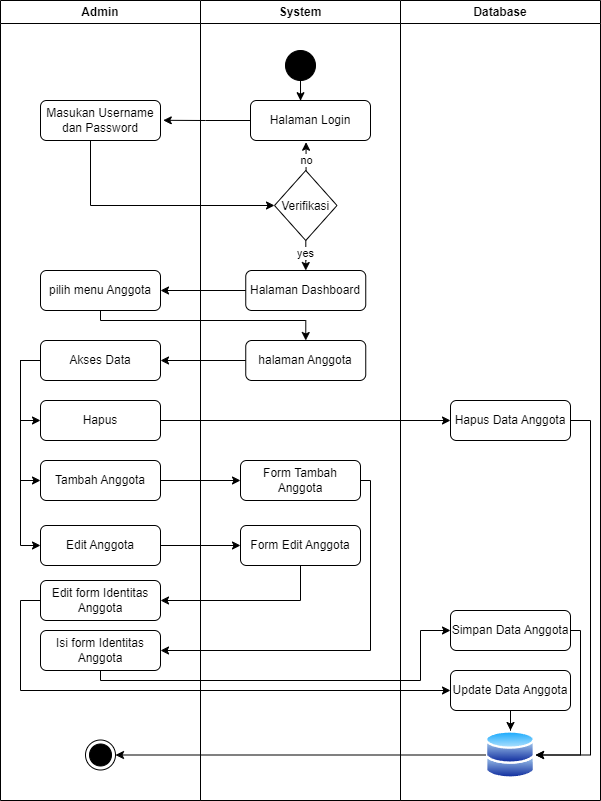

The diagram above was exported from draw.io. Its source (the exported page's mxGraphModel, read from the mxfile embedded in the PNG):
<mxGraphModel dx="1318" dy="562" grid="0" gridSize="10" guides="1" tooltips="1" connect="1" arrows="1" fold="1" page="0" pageScale="1" pageWidth="827" pageHeight="1169" background="none" math="0" shadow="0">
  <root>
    <mxCell id="xF55OkDV7O8w4bI9Ga28-0" />
    <mxCell id="xF55OkDV7O8w4bI9Ga28-1" parent="xF55OkDV7O8w4bI9Ga28-0" />
    <mxCell id="xF55OkDV7O8w4bI9Ga28-2" value="Admin" style="swimlane;whiteSpace=wrap;html=1;startSize=23;" vertex="1" parent="xF55OkDV7O8w4bI9Ga28-1">
      <mxGeometry x="140" y="60" width="200" height="800" as="geometry" />
    </mxCell>
    <mxCell id="xF55OkDV7O8w4bI9Ga28-3" value="Masukan Username&lt;div&gt;dan Password&lt;/div&gt;" style="rounded=1;whiteSpace=wrap;html=1;" vertex="1" parent="xF55OkDV7O8w4bI9Ga28-2">
      <mxGeometry x="40" y="100" width="120" height="40" as="geometry" />
    </mxCell>
    <mxCell id="xF55OkDV7O8w4bI9Ga28-4" value="pilih menu Anggota" style="rounded=1;whiteSpace=wrap;html=1;" vertex="1" parent="xF55OkDV7O8w4bI9Ga28-2">
      <mxGeometry x="40" y="270" width="120" height="40" as="geometry" />
    </mxCell>
    <mxCell id="xF55OkDV7O8w4bI9Ga28-5" style="edgeStyle=orthogonalEdgeStyle;rounded=0;orthogonalLoop=1;jettySize=auto;html=1;entryX=0;entryY=0.5;entryDx=0;entryDy=0;" edge="1" parent="xF55OkDV7O8w4bI9Ga28-2" source="xF55OkDV7O8w4bI9Ga28-8" target="xF55OkDV7O8w4bI9Ga28-9">
      <mxGeometry relative="1" as="geometry">
        <Array as="points">
          <mxPoint x="20" y="360" />
          <mxPoint x="20" y="420" />
        </Array>
      </mxGeometry>
    </mxCell>
    <mxCell id="xF55OkDV7O8w4bI9Ga28-6" style="edgeStyle=orthogonalEdgeStyle;rounded=0;orthogonalLoop=1;jettySize=auto;html=1;entryX=0;entryY=0.5;entryDx=0;entryDy=0;" edge="1" parent="xF55OkDV7O8w4bI9Ga28-2" source="xF55OkDV7O8w4bI9Ga28-8" target="xF55OkDV7O8w4bI9Ga28-10">
      <mxGeometry relative="1" as="geometry">
        <Array as="points">
          <mxPoint x="20" y="360" />
          <mxPoint x="20" y="480" />
        </Array>
      </mxGeometry>
    </mxCell>
    <mxCell id="xF55OkDV7O8w4bI9Ga28-7" style="edgeStyle=orthogonalEdgeStyle;rounded=0;orthogonalLoop=1;jettySize=auto;html=1;entryX=0;entryY=0.5;entryDx=0;entryDy=0;" edge="1" parent="xF55OkDV7O8w4bI9Ga28-2" source="xF55OkDV7O8w4bI9Ga28-8" target="xF55OkDV7O8w4bI9Ga28-11">
      <mxGeometry relative="1" as="geometry">
        <Array as="points">
          <mxPoint x="20" y="360" />
          <mxPoint x="20" y="545" />
        </Array>
      </mxGeometry>
    </mxCell>
    <mxCell id="xF55OkDV7O8w4bI9Ga28-8" value="Akses Data" style="rounded=1;whiteSpace=wrap;html=1;" vertex="1" parent="xF55OkDV7O8w4bI9Ga28-2">
      <mxGeometry x="40" y="340" width="120" height="40" as="geometry" />
    </mxCell>
    <mxCell id="xF55OkDV7O8w4bI9Ga28-9" value="Hapus" style="rounded=1;whiteSpace=wrap;html=1;" vertex="1" parent="xF55OkDV7O8w4bI9Ga28-2">
      <mxGeometry x="40" y="400" width="120" height="40" as="geometry" />
    </mxCell>
    <mxCell id="xF55OkDV7O8w4bI9Ga28-10" value="Tambah Anggota" style="rounded=1;whiteSpace=wrap;html=1;" vertex="1" parent="xF55OkDV7O8w4bI9Ga28-2">
      <mxGeometry x="40" y="460" width="120" height="40" as="geometry" />
    </mxCell>
    <mxCell id="xF55OkDV7O8w4bI9Ga28-11" value="Edit Anggota" style="rounded=1;whiteSpace=wrap;html=1;" vertex="1" parent="xF55OkDV7O8w4bI9Ga28-2">
      <mxGeometry x="40" y="525" width="120" height="40" as="geometry" />
    </mxCell>
    <mxCell id="xF55OkDV7O8w4bI9Ga28-12" value="Isi form Identitas Anggota" style="rounded=1;whiteSpace=wrap;html=1;" vertex="1" parent="xF55OkDV7O8w4bI9Ga28-2">
      <mxGeometry x="40" y="630" width="120" height="40" as="geometry" />
    </mxCell>
    <mxCell id="xF55OkDV7O8w4bI9Ga28-13" value="Edit form Identitas Anggota" style="rounded=1;whiteSpace=wrap;html=1;" vertex="1" parent="xF55OkDV7O8w4bI9Ga28-2">
      <mxGeometry x="40" y="580" width="120" height="40" as="geometry" />
    </mxCell>
    <mxCell id="xF55OkDV7O8w4bI9Ga28-14" value="System" style="swimlane;whiteSpace=wrap;html=1;" vertex="1" parent="xF55OkDV7O8w4bI9Ga28-1">
      <mxGeometry x="340" y="60" width="200" height="800" as="geometry" />
    </mxCell>
    <mxCell id="xF55OkDV7O8w4bI9Ga28-15" value="Halaman Login" style="rounded=1;whiteSpace=wrap;html=1;" vertex="1" parent="xF55OkDV7O8w4bI9Ga28-14">
      <mxGeometry x="50" y="100" width="120" height="40" as="geometry" />
    </mxCell>
    <mxCell id="xF55OkDV7O8w4bI9Ga28-16" value="" style="ellipse;fillColor=strokeColor;html=1;" vertex="1" parent="xF55OkDV7O8w4bI9Ga28-14">
      <mxGeometry x="85" y="50" width="30" height="30" as="geometry" />
    </mxCell>
    <mxCell id="xF55OkDV7O8w4bI9Ga28-17" value="yes" style="edgeStyle=orthogonalEdgeStyle;rounded=0;orthogonalLoop=1;jettySize=auto;html=1;entryX=0.5;entryY=0;entryDx=0;entryDy=0;" edge="1" parent="xF55OkDV7O8w4bI9Ga28-14" source="xF55OkDV7O8w4bI9Ga28-18" target="xF55OkDV7O8w4bI9Ga28-19">
      <mxGeometry x="-0.3337" relative="1" as="geometry">
        <mxPoint y="3" as="offset" />
      </mxGeometry>
    </mxCell>
    <mxCell id="xF55OkDV7O8w4bI9Ga28-18" value="Verifikasi" style="rhombus;" vertex="1" parent="xF55OkDV7O8w4bI9Ga28-14">
      <mxGeometry x="74" y="170" width="62.5" height="70" as="geometry" />
    </mxCell>
    <mxCell id="xF55OkDV7O8w4bI9Ga28-19" value="Halaman Dashboard" style="rounded=1;whiteSpace=wrap;html=1;" vertex="1" parent="xF55OkDV7O8w4bI9Ga28-14">
      <mxGeometry x="45.25" y="270" width="120" height="40" as="geometry" />
    </mxCell>
    <mxCell id="xF55OkDV7O8w4bI9Ga28-20" style="edgeStyle=orthogonalEdgeStyle;rounded=0;orthogonalLoop=1;jettySize=auto;html=1;entryX=0.417;entryY=0.005;entryDx=0;entryDy=0;entryPerimeter=0;" edge="1" parent="xF55OkDV7O8w4bI9Ga28-14" source="xF55OkDV7O8w4bI9Ga28-16" target="xF55OkDV7O8w4bI9Ga28-15">
      <mxGeometry relative="1" as="geometry" />
    </mxCell>
    <mxCell id="xF55OkDV7O8w4bI9Ga28-21" value="no" style="edgeStyle=orthogonalEdgeStyle;rounded=0;orthogonalLoop=1;jettySize=auto;html=1;entryX=0.463;entryY=1.043;entryDx=0;entryDy=0;entryPerimeter=0;" edge="1" parent="xF55OkDV7O8w4bI9Ga28-14" source="xF55OkDV7O8w4bI9Ga28-18" target="xF55OkDV7O8w4bI9Ga28-15">
      <mxGeometry x="-0.2767" relative="1" as="geometry">
        <Array as="points">
          <mxPoint x="105" y="142" />
        </Array>
        <mxPoint as="offset" />
      </mxGeometry>
    </mxCell>
    <mxCell id="xF55OkDV7O8w4bI9Ga28-22" value="halaman Anggota" style="rounded=1;whiteSpace=wrap;html=1;" vertex="1" parent="xF55OkDV7O8w4bI9Ga28-14">
      <mxGeometry x="45.25" y="340" width="120" height="40" as="geometry" />
    </mxCell>
    <mxCell id="xF55OkDV7O8w4bI9Ga28-23" value="Form Tambah Anggota" style="rounded=1;whiteSpace=wrap;html=1;" vertex="1" parent="xF55OkDV7O8w4bI9Ga28-14">
      <mxGeometry x="40" y="460" width="120" height="40" as="geometry" />
    </mxCell>
    <mxCell id="xF55OkDV7O8w4bI9Ga28-24" value="Form Edit Anggota" style="rounded=1;whiteSpace=wrap;html=1;" vertex="1" parent="xF55OkDV7O8w4bI9Ga28-14">
      <mxGeometry x="40" y="525" width="120" height="40" as="geometry" />
    </mxCell>
    <mxCell id="xF55OkDV7O8w4bI9Ga28-25" value="Database" style="swimlane;whiteSpace=wrap;html=1;gradientColor=none;swimlaneFillColor=none;fillColor=default;" vertex="1" parent="xF55OkDV7O8w4bI9Ga28-1">
      <mxGeometry x="540" y="60" width="200" height="800" as="geometry" />
    </mxCell>
    <mxCell id="xF55OkDV7O8w4bI9Ga28-26" value="" style="ellipse;html=1;shape=endState;fillColor=strokeColor;" vertex="1" parent="xF55OkDV7O8w4bI9Ga28-25">
      <mxGeometry x="-315" y="739.5" width="30" height="30" as="geometry" />
    </mxCell>
    <mxCell id="xF55OkDV7O8w4bI9Ga28-27" value="" style="image;aspect=fixed;perimeter=ellipsePerimeter;html=1;align=center;shadow=0;dashed=0;spacingTop=3;image=img/lib/active_directory/databases.svg;" vertex="1" parent="xF55OkDV7O8w4bI9Ga28-25">
      <mxGeometry x="85" y="730" width="50" height="49" as="geometry" />
    </mxCell>
    <mxCell id="xF55OkDV7O8w4bI9Ga28-28" style="edgeStyle=orthogonalEdgeStyle;rounded=0;orthogonalLoop=1;jettySize=auto;html=1;entryX=1;entryY=0.5;entryDx=0;entryDy=0;" edge="1" parent="xF55OkDV7O8w4bI9Ga28-25" source="xF55OkDV7O8w4bI9Ga28-27" target="xF55OkDV7O8w4bI9Ga28-26">
      <mxGeometry relative="1" as="geometry" />
    </mxCell>
    <mxCell id="xF55OkDV7O8w4bI9Ga28-29" style="edgeStyle=orthogonalEdgeStyle;rounded=0;orthogonalLoop=1;jettySize=auto;html=1;entryX=1;entryY=0.5;entryDx=0;entryDy=0;" edge="1" parent="xF55OkDV7O8w4bI9Ga28-25" source="xF55OkDV7O8w4bI9Ga28-30" target="xF55OkDV7O8w4bI9Ga28-27">
      <mxGeometry relative="1" as="geometry">
        <Array as="points">
          <mxPoint x="190" y="420" />
          <mxPoint x="190" y="755" />
        </Array>
      </mxGeometry>
    </mxCell>
    <mxCell id="xF55OkDV7O8w4bI9Ga28-30" value="Hapus Data Anggota" style="rounded=1;whiteSpace=wrap;html=1;" vertex="1" parent="xF55OkDV7O8w4bI9Ga28-25">
      <mxGeometry x="50" y="400" width="120" height="40" as="geometry" />
    </mxCell>
    <mxCell id="xF55OkDV7O8w4bI9Ga28-31" style="edgeStyle=orthogonalEdgeStyle;rounded=0;orthogonalLoop=1;jettySize=auto;html=1;entryX=1;entryY=0.5;entryDx=0;entryDy=0;" edge="1" parent="xF55OkDV7O8w4bI9Ga28-25" source="xF55OkDV7O8w4bI9Ga28-32" target="xF55OkDV7O8w4bI9Ga28-27">
      <mxGeometry relative="1" as="geometry">
        <Array as="points">
          <mxPoint x="180" y="630" />
          <mxPoint x="180" y="755" />
        </Array>
      </mxGeometry>
    </mxCell>
    <mxCell id="xF55OkDV7O8w4bI9Ga28-32" value="Simpan Data Anggota" style="rounded=1;whiteSpace=wrap;html=1;" vertex="1" parent="xF55OkDV7O8w4bI9Ga28-25">
      <mxGeometry x="50" y="610" width="120" height="40" as="geometry" />
    </mxCell>
    <mxCell id="xF55OkDV7O8w4bI9Ga28-33" style="edgeStyle=orthogonalEdgeStyle;rounded=0;orthogonalLoop=1;jettySize=auto;html=1;" edge="1" parent="xF55OkDV7O8w4bI9Ga28-25" source="xF55OkDV7O8w4bI9Ga28-34" target="xF55OkDV7O8w4bI9Ga28-27">
      <mxGeometry relative="1" as="geometry" />
    </mxCell>
    <mxCell id="xF55OkDV7O8w4bI9Ga28-34" value="Update Data Anggota" style="rounded=1;whiteSpace=wrap;html=1;" vertex="1" parent="xF55OkDV7O8w4bI9Ga28-25">
      <mxGeometry x="50" y="670" width="120" height="40" as="geometry" />
    </mxCell>
    <mxCell id="xF55OkDV7O8w4bI9Ga28-35" style="edgeStyle=orthogonalEdgeStyle;rounded=0;orthogonalLoop=1;jettySize=auto;html=1;entryX=1.023;entryY=0.495;entryDx=0;entryDy=0;entryPerimeter=0;" edge="1" parent="xF55OkDV7O8w4bI9Ga28-1" source="xF55OkDV7O8w4bI9Ga28-15" target="xF55OkDV7O8w4bI9Ga28-3">
      <mxGeometry relative="1" as="geometry" />
    </mxCell>
    <mxCell id="xF55OkDV7O8w4bI9Ga28-36" style="edgeStyle=orthogonalEdgeStyle;rounded=0;orthogonalLoop=1;jettySize=auto;html=1;entryX=0;entryY=0.5;entryDx=0;entryDy=0;" edge="1" parent="xF55OkDV7O8w4bI9Ga28-1" source="xF55OkDV7O8w4bI9Ga28-3" target="xF55OkDV7O8w4bI9Ga28-18">
      <mxGeometry relative="1" as="geometry">
        <Array as="points">
          <mxPoint x="230" y="265" />
        </Array>
      </mxGeometry>
    </mxCell>
    <mxCell id="xF55OkDV7O8w4bI9Ga28-37" style="edgeStyle=orthogonalEdgeStyle;rounded=0;orthogonalLoop=1;jettySize=auto;html=1;entryX=1;entryY=0.5;entryDx=0;entryDy=0;" edge="1" parent="xF55OkDV7O8w4bI9Ga28-1" source="xF55OkDV7O8w4bI9Ga28-19" target="xF55OkDV7O8w4bI9Ga28-4">
      <mxGeometry relative="1" as="geometry" />
    </mxCell>
    <mxCell id="xF55OkDV7O8w4bI9Ga28-38" style="edgeStyle=orthogonalEdgeStyle;rounded=0;orthogonalLoop=1;jettySize=auto;html=1;entryX=0.5;entryY=0;entryDx=0;entryDy=0;" edge="1" parent="xF55OkDV7O8w4bI9Ga28-1" source="xF55OkDV7O8w4bI9Ga28-4" target="xF55OkDV7O8w4bI9Ga28-22">
      <mxGeometry relative="1" as="geometry">
        <Array as="points">
          <mxPoint x="240" y="380" />
          <mxPoint x="445" y="380" />
        </Array>
      </mxGeometry>
    </mxCell>
    <mxCell id="xF55OkDV7O8w4bI9Ga28-39" style="edgeStyle=orthogonalEdgeStyle;rounded=0;orthogonalLoop=1;jettySize=auto;html=1;entryX=1;entryY=0.5;entryDx=0;entryDy=0;" edge="1" parent="xF55OkDV7O8w4bI9Ga28-1" source="xF55OkDV7O8w4bI9Ga28-22" target="xF55OkDV7O8w4bI9Ga28-8">
      <mxGeometry relative="1" as="geometry" />
    </mxCell>
    <mxCell id="xF55OkDV7O8w4bI9Ga28-40" style="edgeStyle=orthogonalEdgeStyle;rounded=0;orthogonalLoop=1;jettySize=auto;html=1;entryX=0;entryY=0.5;entryDx=0;entryDy=0;" edge="1" parent="xF55OkDV7O8w4bI9Ga28-1" source="xF55OkDV7O8w4bI9Ga28-10" target="xF55OkDV7O8w4bI9Ga28-23">
      <mxGeometry relative="1" as="geometry" />
    </mxCell>
    <mxCell id="xF55OkDV7O8w4bI9Ga28-41" style="edgeStyle=orthogonalEdgeStyle;rounded=0;orthogonalLoop=1;jettySize=auto;html=1;entryX=0;entryY=0.5;entryDx=0;entryDy=0;" edge="1" parent="xF55OkDV7O8w4bI9Ga28-1" source="xF55OkDV7O8w4bI9Ga28-11" target="xF55OkDV7O8w4bI9Ga28-24">
      <mxGeometry relative="1" as="geometry" />
    </mxCell>
    <mxCell id="xF55OkDV7O8w4bI9Ga28-42" style="edgeStyle=orthogonalEdgeStyle;rounded=0;orthogonalLoop=1;jettySize=auto;html=1;entryX=1;entryY=0.5;entryDx=0;entryDy=0;" edge="1" parent="xF55OkDV7O8w4bI9Ga28-1" source="xF55OkDV7O8w4bI9Ga28-23" target="xF55OkDV7O8w4bI9Ga28-12">
      <mxGeometry relative="1" as="geometry">
        <Array as="points">
          <mxPoint x="510" y="540" />
          <mxPoint x="510" y="710" />
        </Array>
      </mxGeometry>
    </mxCell>
    <mxCell id="xF55OkDV7O8w4bI9Ga28-43" style="edgeStyle=orthogonalEdgeStyle;rounded=0;orthogonalLoop=1;jettySize=auto;html=1;entryX=1;entryY=0.5;entryDx=0;entryDy=0;" edge="1" parent="xF55OkDV7O8w4bI9Ga28-1" source="xF55OkDV7O8w4bI9Ga28-24" target="xF55OkDV7O8w4bI9Ga28-13">
      <mxGeometry relative="1" as="geometry">
        <Array as="points">
          <mxPoint x="440" y="660" />
        </Array>
      </mxGeometry>
    </mxCell>
    <mxCell id="xF55OkDV7O8w4bI9Ga28-44" style="edgeStyle=orthogonalEdgeStyle;rounded=0;orthogonalLoop=1;jettySize=auto;html=1;entryX=0;entryY=0.5;entryDx=0;entryDy=0;" edge="1" parent="xF55OkDV7O8w4bI9Ga28-1" source="xF55OkDV7O8w4bI9Ga28-9" target="xF55OkDV7O8w4bI9Ga28-30">
      <mxGeometry relative="1" as="geometry" />
    </mxCell>
    <mxCell id="xF55OkDV7O8w4bI9Ga28-45" style="edgeStyle=orthogonalEdgeStyle;rounded=0;orthogonalLoop=1;jettySize=auto;html=1;entryX=0;entryY=0.5;entryDx=0;entryDy=0;" edge="1" parent="xF55OkDV7O8w4bI9Ga28-1" source="xF55OkDV7O8w4bI9Ga28-12" target="xF55OkDV7O8w4bI9Ga28-32">
      <mxGeometry relative="1" as="geometry">
        <Array as="points">
          <mxPoint x="240" y="740" />
          <mxPoint x="560" y="740" />
          <mxPoint x="560" y="690" />
        </Array>
      </mxGeometry>
    </mxCell>
    <mxCell id="xF55OkDV7O8w4bI9Ga28-46" style="edgeStyle=orthogonalEdgeStyle;rounded=0;orthogonalLoop=1;jettySize=auto;html=1;entryX=0;entryY=0.5;entryDx=0;entryDy=0;" edge="1" parent="xF55OkDV7O8w4bI9Ga28-1" source="xF55OkDV7O8w4bI9Ga28-13" target="xF55OkDV7O8w4bI9Ga28-34">
      <mxGeometry relative="1" as="geometry">
        <Array as="points">
          <mxPoint x="160" y="660" />
          <mxPoint x="160" y="750" />
        </Array>
      </mxGeometry>
    </mxCell>
  </root>
</mxGraphModel>